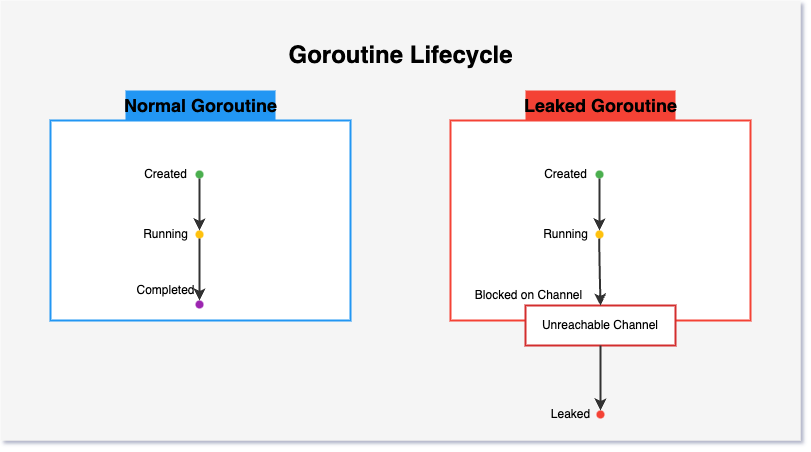

The diagram above was exported from draw.io. Its source (the exported page's mxGraphModel, read from the mxfile embedded in the PNG):
<mxGraphModel dx="1140" dy="826" grid="1" gridSize="10" guides="1" tooltips="1" connect="1" arrows="1" fold="1" page="1" pageScale="1" pageWidth="827" pageHeight="1169" math="0" shadow="1">
  <root>
    <mxCell id="0" />
    <mxCell id="1" parent="0" />
    <mxCell id="bg" value="" style="rounded=0;whiteSpace=wrap;html=1;fillColor=#f5f5f5;strokeColor=none;" parent="1" vertex="1">
      <mxGeometry width="800" height="440" as="geometry" />
    </mxCell>
    <mxCell id="header" value="&lt;b&gt;Goroutine Lifecycle&lt;/b&gt;" style="text;html=1;strokeColor=none;fillColor=none;fontSize=24;fontWeight=bold;align=center;verticalAlign=middle;" parent="1" vertex="1">
      <mxGeometry x="250" y="40" width="300" height="30" as="geometry" />
    </mxCell>
    <mxCell id="normalBox" value="" style="rounded=10;whiteSpace=wrap;html=1;fillColor=#ffffff;strokeColor=#2196f3;strokeWidth=2;" parent="1" vertex="1">
      <mxGeometry x="50" y="120" width="300" height="200" as="geometry" />
    </mxCell>
    <mxCell id="normalTitle" value="&lt;b&gt;Normal Goroutine&lt;/b&gt;" style="text;html=1;strokeColor=none;fillColor=none;fontSize=18;fontWeight=bold;fillColor=#2196f3;align=center;verticalAlign=middle;" parent="1" vertex="1">
      <mxGeometry x="125" y="90" width="150" height="30" as="geometry" />
    </mxCell>
    <mxCell id="normalCreated" value="Created" style="text;html=1;strokeColor=none;fillColor=none;align=center;verticalAlign=middle;" parent="1" vertex="1">
      <mxGeometry x="140" y="164" width="50" height="20" as="geometry" />
    </mxCell>
    <mxCell id="normalCreatedDot" value="" style="ellipse;html=1;fillColor=#4caf50;strokeColor=none;" parent="1" vertex="1">
      <mxGeometry x="195" y="170" width="8" height="8" as="geometry" />
    </mxCell>
    <mxCell id="normalRunning" value="Running" style="text;html=1;strokeColor=none;fillColor=none;align=center;verticalAlign=middle;" parent="1" vertex="1">
      <mxGeometry x="140" y="224" width="50" height="20" as="geometry" />
    </mxCell>
    <mxCell id="normalRunningDot" value="" style="ellipse;html=1;fillColor=#ffc107;strokeColor=none;" parent="1" vertex="1">
      <mxGeometry x="195" y="230" width="8" height="8" as="geometry" />
    </mxCell>
    <mxCell id="normalCompleted" value="Completed" style="text;html=1;strokeColor=none;fillColor=none;align=center;verticalAlign=middle;" parent="1" vertex="1">
      <mxGeometry x="140" y="280" width="50" height="20" as="geometry" />
    </mxCell>
    <mxCell id="normalCompletedDot" value="" style="ellipse;html=1;fillColor=#9c27b0;strokeColor=none;" parent="1" vertex="1">
      <mxGeometry x="195" y="300" width="8" height="8" as="geometry" />
    </mxCell>
    <mxCell id="normalLine1" value="" style="edgeStyle=orthogonalEdgeStyle;rounded=0;html=1;strokeColor=#333333;strokeWidth=2;dashPattern=5 5;" parent="1" source="normalCreatedDot" target="normalRunningDot" edge="1">
      <mxGeometry relative="1" as="geometry">
        <mxPoint y="8" as="sourcePoint" />
        <mxPoint y="-8" as="targetPoint" />
      </mxGeometry>
    </mxCell>
    <mxCell id="normalLine2" value="" style="edgeStyle=orthogonalEdgeStyle;rounded=0;html=1;strokeColor=#333333;strokeWidth=2;dashPattern=5 5;" parent="1" source="normalRunningDot" target="normalCompletedDot" edge="1">
      <mxGeometry relative="1" as="geometry">
        <mxPoint y="8" as="sourcePoint" />
        <mxPoint y="-8" as="targetPoint" />
      </mxGeometry>
    </mxCell>
    <mxCell id="leakedBox" value="" style="rounded=10;whiteSpace=wrap;html=1;fillColor=#ffffff;strokeColor=#f44336;strokeWidth=2;" parent="1" vertex="1">
      <mxGeometry x="450" y="120" width="300" height="200" as="geometry" />
    </mxCell>
    <mxCell id="leakedTitle" value="&lt;b&gt;Leaked Goroutine&lt;/b&gt;" style="text;html=1;strokeColor=none;fillColor=none;fontSize=18;fontWeight=bold;fillColor=#f44336;align=center;verticalAlign=middle;" parent="1" vertex="1">
      <mxGeometry x="525" y="90" width="150" height="30" as="geometry" />
    </mxCell>
    <mxCell id="leakedCreated" value="Created" style="text;html=1;strokeColor=none;fillColor=none;align=center;verticalAlign=middle;" parent="1" vertex="1">
      <mxGeometry x="540" y="164" width="50" height="20" as="geometry" />
    </mxCell>
    <mxCell id="leakedCreatedDot" value="" style="ellipse;html=1;fillColor=#4caf50;strokeColor=none;" parent="1" vertex="1">
      <mxGeometry x="595" y="170" width="8" height="8" as="geometry" />
    </mxCell>
    <mxCell id="leakedRunning" value="Running" style="text;html=1;strokeColor=none;fillColor=none;align=center;verticalAlign=middle;" parent="1" vertex="1">
      <mxGeometry x="540" y="224" width="50" height="20" as="geometry" />
    </mxCell>
    <mxCell id="leakedRunningDot" value="" style="ellipse;html=1;fillColor=#ffc107;strokeColor=none;" parent="1" vertex="1">
      <mxGeometry x="595" y="230" width="8" height="8" as="geometry" />
    </mxCell>
    <mxCell id="leakedBlocked" value="Blocked on Channel" style="text;html=1;strokeColor=none;fillColor=none;align=center;verticalAlign=middle;" parent="1" vertex="1">
      <mxGeometry x="453" y="285" width="150" height="20" as="geometry" />
    </mxCell>
    <mxCell id="unreachableChannel" value="Unreachable Channel" style="rounded=5;whiteSpace=wrap;html=1;fillColor=#f44336;strokeColor=#d32f2f;strokeWidth=2;fontSize=12;fillColor=#ffffff;" parent="1" vertex="1">
      <mxGeometry x="525" y="305" width="150" height="40" as="geometry" />
    </mxCell>
    <mxCell id="leakedLeaked" value="Leaked" style="text;html=1;strokeColor=none;fillColor=none;align=center;verticalAlign=middle;" parent="1" vertex="1">
      <mxGeometry x="545" y="404" width="50" height="20" as="geometry" />
    </mxCell>
    <mxCell id="leakedLeakedDot" value="" style="ellipse;html=1;fillColor=#f44336;strokeColor=none;" parent="1" vertex="1">
      <mxGeometry x="596" y="410" width="8" height="8" as="geometry" />
    </mxCell>
    <mxCell id="leakedLine1" value="" style="edgeStyle=orthogonalEdgeStyle;rounded=0;html=1;strokeColor=#333333;strokeWidth=2;dashPattern=5 5;" parent="1" source="leakedCreatedDot" target="leakedRunningDot" edge="1">
      <mxGeometry relative="1" as="geometry">
        <mxPoint y="8" as="sourcePoint" />
        <mxPoint y="-8" as="targetPoint" />
      </mxGeometry>
    </mxCell>
    <mxCell id="leakedLine3" value="" style="edgeStyle=orthogonalEdgeStyle;rounded=0;html=1;strokeColor=#333333;strokeWidth=2;dashPattern=5 5;" parent="1" source="unreachableChannel" target="leakedLeakedDot" edge="1">
      <mxGeometry relative="1" as="geometry">
        <mxPoint x="75" y="35" as="sourcePoint" />
        <mxPoint y="-8" as="targetPoint" />
        <Array as="points">
          <mxPoint x="600" y="414" />
          <mxPoint x="600" y="414" />
        </Array>
      </mxGeometry>
    </mxCell>
    <mxCell id="WuAhtjXULP1IYA4YEEGM-2" value="" style="edgeStyle=orthogonalEdgeStyle;rounded=0;html=1;strokeColor=#333333;strokeWidth=2;dashPattern=5 5;" edge="1" parent="1" target="unreachableChannel">
      <mxGeometry relative="1" as="geometry">
        <mxPoint x="598.67" y="238" as="sourcePoint" />
        <mxPoint x="598.67" y="290" as="targetPoint" />
      </mxGeometry>
    </mxCell>
  </root>
</mxGraphModel>